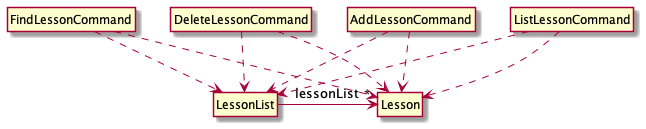

The diagram above was rendered by PlantUML. Its source (embedded in the PNG):
@startuml
hide circle
skinparam classAttributeIconSize 0

class Lesson
class LessonList

LessonList -> "*" Lesson : lessonList

hide members

class AddLessonCommand
class DeleteLessonCommand
class FindLessonCommand
class ListLessonCommand
AddLessonCommand ..> Lesson
AddLessonCommand ..> LessonList
DeleteLessonCommand ..>Lesson
DeleteLessonCommand ..> LessonList
FindLessonCommand ..> Lesson
FindLessonCommand ..> LessonList
ListLessonCommand ..> Lesson
ListLessonCommand ..> LessonList

@enduml